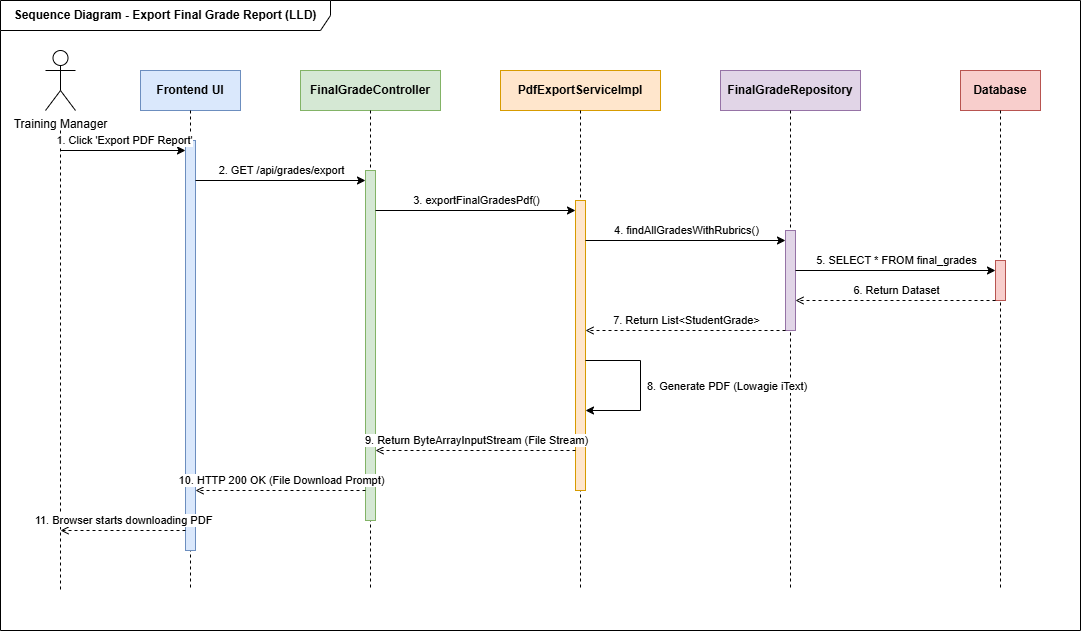

The diagram above was exported from draw.io. Its source (the exported page's mxGraphModel, read from the mxfile embedded in the PNG):
<mxGraphModel dx="1425" dy="767" grid="1" gridSize="10" guides="1" tooltips="1" connect="1" arrows="1" fold="1" page="1" pageScale="1" pageWidth="1200" pageHeight="700" math="0" shadow="0">
  <root>
    <mxCell id="0" />
    <mxCell id="1" parent="0" />
    <mxCell id="boundary" parent="1" style="shape=umlFrame;whiteSpace=wrap;html=1;pointerEvents=0;width=330;height=30;fontStyle=1" value="Sequence Diagram - Export Final Grade Report (LLD)" vertex="1">
      <mxGeometry height="630" width="1080" x="40" y="10" as="geometry" />
    </mxCell>
    <mxCell id="ll_tm" parent="1" style="shape=umlActor;verticalLabelPosition=bottom;verticalAlign=top;html=1;outlineConnect=0;" value="Training Manager" vertex="1">
      <mxGeometry height="60" width="30" x="85" y="60" as="geometry" />
    </mxCell>
    <mxCell id="line_tm" edge="1" parent="1" style="endArrow=none;dashed=1;html=1;rounded=0;">
      <mxGeometry relative="1" as="geometry">
        <mxPoint x="100" y="140" as="sourcePoint" />
        <mxPoint x="100" y="600" as="targetPoint" />
      </mxGeometry>
    </mxCell>
    <mxCell id="ll_ui" parent="1" style="rounded=0;whiteSpace=wrap;html=1;fillColor=#dae8fc;strokeColor=#6c8ebf;fontStyle=1" value="Frontend UI" vertex="1">
      <mxGeometry height="40" width="100" x="180" y="80" as="geometry" />
    </mxCell>
    <mxCell id="line_ui" edge="1" parent="1" style="endArrow=none;dashed=1;html=1;rounded=0;">
      <mxGeometry relative="1" as="geometry">
        <mxPoint x="230" y="120" as="sourcePoint" />
        <mxPoint x="230" y="600" as="targetPoint" />
      </mxGeometry>
    </mxCell>
    <mxCell id="ll_ctrl" parent="1" style="rounded=0;whiteSpace=wrap;html=1;fillColor=#d5e8d4;strokeColor=#82b366;fontStyle=1" value="FinalGradeController" vertex="1">
      <mxGeometry height="40" width="140" x="340" y="80" as="geometry" />
    </mxCell>
    <mxCell id="line_ctrl" edge="1" parent="1" style="endArrow=none;dashed=1;html=1;rounded=0;">
      <mxGeometry relative="1" as="geometry">
        <mxPoint x="410" y="120" as="sourcePoint" />
        <mxPoint x="410" y="600" as="targetPoint" />
      </mxGeometry>
    </mxCell>
    <mxCell id="ll_svc" parent="1" style="rounded=0;whiteSpace=wrap;html=1;fillColor=#ffe6cc;strokeColor=#d79b00;fontStyle=1" value="PdfExportServiceImpl" vertex="1">
      <mxGeometry height="40" width="160" x="540" y="80" as="geometry" />
    </mxCell>
    <mxCell id="line_svc" edge="1" parent="1" style="endArrow=none;dashed=1;html=1;rounded=0;">
      <mxGeometry relative="1" as="geometry">
        <mxPoint x="620" y="120" as="sourcePoint" />
        <mxPoint x="620" y="600" as="targetPoint" />
      </mxGeometry>
    </mxCell>
    <mxCell id="ll_repo" parent="1" style="rounded=0;whiteSpace=wrap;html=1;fillColor=#e1d5e7;strokeColor=#9673a6;fontStyle=1" value="FinalGradeRepository" vertex="1">
      <mxGeometry height="40" width="140" x="760" y="80" as="geometry" />
    </mxCell>
    <mxCell id="line_repo" edge="1" parent="1" style="endArrow=none;dashed=1;html=1;rounded=0;">
      <mxGeometry relative="1" as="geometry">
        <mxPoint x="830" y="120" as="sourcePoint" />
        <mxPoint x="830" y="600" as="targetPoint" />
      </mxGeometry>
    </mxCell>
    <mxCell id="ll_db" parent="1" style="rounded=0;whiteSpace=wrap;html=1;fillColor=#f8cecc;strokeColor=#b85450;fontStyle=1" value="Database" vertex="1">
      <mxGeometry height="40" width="80" x="1000" y="80" as="geometry" />
    </mxCell>
    <mxCell id="line_db" edge="1" parent="1" style="endArrow=none;dashed=1;html=1;rounded=0;">
      <mxGeometry relative="1" as="geometry">
        <mxPoint x="1040" y="120" as="sourcePoint" />
        <mxPoint x="1040" y="600" as="targetPoint" />
      </mxGeometry>
    </mxCell>
    <mxCell id="act_ui" parent="1" style="rounded=0;whiteSpace=wrap;html=1;fillColor=#dae8fc;strokeColor=#6c8ebf;" value="" vertex="1">
      <mxGeometry height="410" width="10" x="225" y="150" as="geometry" />
    </mxCell>
    <mxCell id="act_ctrl" parent="1" style="rounded=0;whiteSpace=wrap;html=1;fillColor=#d5e8d4;strokeColor=#82b366;" value="" vertex="1">
      <mxGeometry height="350" width="10" x="405" y="180" as="geometry" />
    </mxCell>
    <mxCell id="act_svc" parent="1" style="rounded=0;whiteSpace=wrap;html=1;fillColor=#ffe6cc;strokeColor=#d79b00;" value="" vertex="1">
      <mxGeometry height="290" width="10" x="615" y="210" as="geometry" />
    </mxCell>
    <mxCell id="act_repo" parent="1" style="rounded=0;whiteSpace=wrap;html=1;fillColor=#e1d5e7;strokeColor=#9673a6;" value="" vertex="1">
      <mxGeometry height="100" width="10" x="825" y="240" as="geometry" />
    </mxCell>
    <mxCell id="act_db" parent="1" style="rounded=0;whiteSpace=wrap;html=1;fillColor=#f8cecc;strokeColor=#b85450;" value="" vertex="1">
      <mxGeometry height="40" width="10" x="1035" y="270" as="geometry" />
    </mxCell>
    <mxCell id="m1" edge="1" parent="1" style="endArrow=classic;html=1;">
      <mxGeometry relative="1" as="geometry">
        <mxPoint x="100" y="160" as="sourcePoint" />
        <mxPoint x="225" y="160" as="targetPoint" />
      </mxGeometry>
    </mxCell>
    <mxCell id="m1_lbl" connectable="0" parent="m1" style="edgeLabel;html=1;align=center;verticalAlign=bottom;" value="1. Click 'Export PDF Report'" vertex="1">
      <mxGeometry relative="1" as="geometry">
        <mxPoint y="-2" as="offset" />
      </mxGeometry>
    </mxCell>
    <mxCell id="m2" edge="1" parent="1" style="endArrow=classic;html=1;">
      <mxGeometry relative="1" as="geometry">
        <mxPoint x="235" y="190" as="sourcePoint" />
        <mxPoint x="405" y="190" as="targetPoint" />
      </mxGeometry>
    </mxCell>
    <mxCell id="m2_lbl" connectable="0" parent="m2" style="edgeLabel;html=1;align=center;verticalAlign=bottom;" value="2. GET /api/grades/export" vertex="1">
      <mxGeometry relative="1" as="geometry">
        <mxPoint y="-2" as="offset" />
      </mxGeometry>
    </mxCell>
    <mxCell id="m3" edge="1" parent="1" style="endArrow=classic;html=1;">
      <mxGeometry relative="1" as="geometry">
        <mxPoint x="415" y="220" as="sourcePoint" />
        <mxPoint x="615" y="220" as="targetPoint" />
      </mxGeometry>
    </mxCell>
    <mxCell id="m3_lbl" connectable="0" parent="m3" style="edgeLabel;html=1;align=center;verticalAlign=bottom;" value="3. exportFinalGradesPdf()" vertex="1">
      <mxGeometry relative="1" as="geometry">
        <mxPoint y="-2" as="offset" />
      </mxGeometry>
    </mxCell>
    <mxCell id="m4" edge="1" parent="1" style="endArrow=classic;html=1;">
      <mxGeometry relative="1" as="geometry">
        <mxPoint x="625" y="250" as="sourcePoint" />
        <mxPoint x="825" y="250" as="targetPoint" />
      </mxGeometry>
    </mxCell>
    <mxCell id="m4_lbl" connectable="0" parent="m4" style="edgeLabel;html=1;align=center;verticalAlign=bottom;" value="4. findAllGradesWithRubrics()" vertex="1">
      <mxGeometry relative="1" as="geometry">
        <mxPoint y="-2" as="offset" />
      </mxGeometry>
    </mxCell>
    <mxCell id="m5" edge="1" parent="1" style="endArrow=classic;html=1;">
      <mxGeometry relative="1" as="geometry">
        <mxPoint x="835" y="280" as="sourcePoint" />
        <mxPoint x="1035" y="280" as="targetPoint" />
      </mxGeometry>
    </mxCell>
    <mxCell id="m5_lbl" connectable="0" parent="m5" style="edgeLabel;html=1;align=center;verticalAlign=bottom;" value="5. SELECT * FROM final_grades" vertex="1">
      <mxGeometry relative="1" as="geometry">
        <mxPoint y="-2" as="offset" />
      </mxGeometry>
    </mxCell>
    <mxCell id="m6" edge="1" parent="1" style="endArrow=open;dashed=1;html=1;">
      <mxGeometry relative="1" as="geometry">
        <mxPoint x="1035" y="310" as="sourcePoint" />
        <mxPoint x="835" y="310" as="targetPoint" />
      </mxGeometry>
    </mxCell>
    <mxCell id="m6_lbl" connectable="0" parent="m6" style="edgeLabel;html=1;align=center;verticalAlign=bottom;" value="6. Return Dataset" vertex="1">
      <mxGeometry relative="1" as="geometry">
        <mxPoint y="-2" as="offset" />
      </mxGeometry>
    </mxCell>
    <mxCell id="m7" edge="1" parent="1" style="endArrow=open;dashed=1;html=1;">
      <mxGeometry relative="1" as="geometry">
        <mxPoint x="825" y="340" as="sourcePoint" />
        <mxPoint x="625" y="340" as="targetPoint" />
      </mxGeometry>
    </mxCell>
    <mxCell id="m7_lbl" connectable="0" parent="m7" style="edgeLabel;html=1;align=center;verticalAlign=bottom;" value="7. Return List&amp;lt;StudentGrade&amp;gt;" vertex="1">
      <mxGeometry relative="1" as="geometry">
        <mxPoint y="-2" as="offset" />
      </mxGeometry>
    </mxCell>
    <mxCell id="m8" edge="1" parent="1" style="edgeStyle=orthogonalEdgeStyle;rounded=0;orthogonalLoop=1;jettySize=auto;html=1;">
      <mxGeometry relative="1" as="geometry">
        <Array as="points">
          <mxPoint x="680" y="370" />
          <mxPoint x="680" y="420" />
        </Array>
        <mxPoint x="625" y="370" as="sourcePoint" />
        <mxPoint x="625" y="420" as="targetPoint" />
      </mxGeometry>
    </mxCell>
    <mxCell id="m8_lbl" connectable="0" parent="m8" style="edgeLabel;html=1;align=left;verticalAlign=middle;" value="8. Generate PDF (Lowagie iText)" vertex="1">
      <mxGeometry relative="1" as="geometry">
        <mxPoint x="5" as="offset" />
      </mxGeometry>
    </mxCell>
    <mxCell id="m9" edge="1" parent="1" style="endArrow=open;dashed=1;html=1;">
      <mxGeometry relative="1" as="geometry">
        <mxPoint x="615" y="460" as="sourcePoint" />
        <mxPoint x="415" y="460" as="targetPoint" />
      </mxGeometry>
    </mxCell>
    <mxCell id="m9_lbl" connectable="0" parent="m9" style="edgeLabel;html=1;align=center;verticalAlign=bottom;" value="9. Return ByteArrayInputStream (File Stream)" vertex="1">
      <mxGeometry relative="1" as="geometry">
        <mxPoint y="-2" as="offset" />
      </mxGeometry>
    </mxCell>
    <mxCell id="m10" edge="1" parent="1" style="endArrow=open;dashed=1;html=1;">
      <mxGeometry relative="1" as="geometry">
        <mxPoint x="405" y="500" as="sourcePoint" />
        <mxPoint x="235" y="500" as="targetPoint" />
      </mxGeometry>
    </mxCell>
    <mxCell id="m10_lbl" connectable="0" parent="m10" style="edgeLabel;html=1;align=center;verticalAlign=bottom;" value="10. HTTP 200 OK (File Download Prompt)" vertex="1">
      <mxGeometry relative="1" as="geometry">
        <mxPoint y="-2" as="offset" />
      </mxGeometry>
    </mxCell>
    <mxCell id="m11" edge="1" parent="1" style="endArrow=open;dashed=1;html=1;">
      <mxGeometry relative="1" as="geometry">
        <mxPoint x="225" y="540" as="sourcePoint" />
        <mxPoint x="100" y="540" as="targetPoint" />
      </mxGeometry>
    </mxCell>
    <mxCell id="m11_lbl" connectable="0" parent="m11" style="edgeLabel;html=1;align=center;verticalAlign=bottom;" value="11. Browser starts downloading PDF" vertex="1">
      <mxGeometry relative="1" as="geometry">
        <mxPoint y="-2" as="offset" />
      </mxGeometry>
    </mxCell>
  </root>
</mxGraphModel>